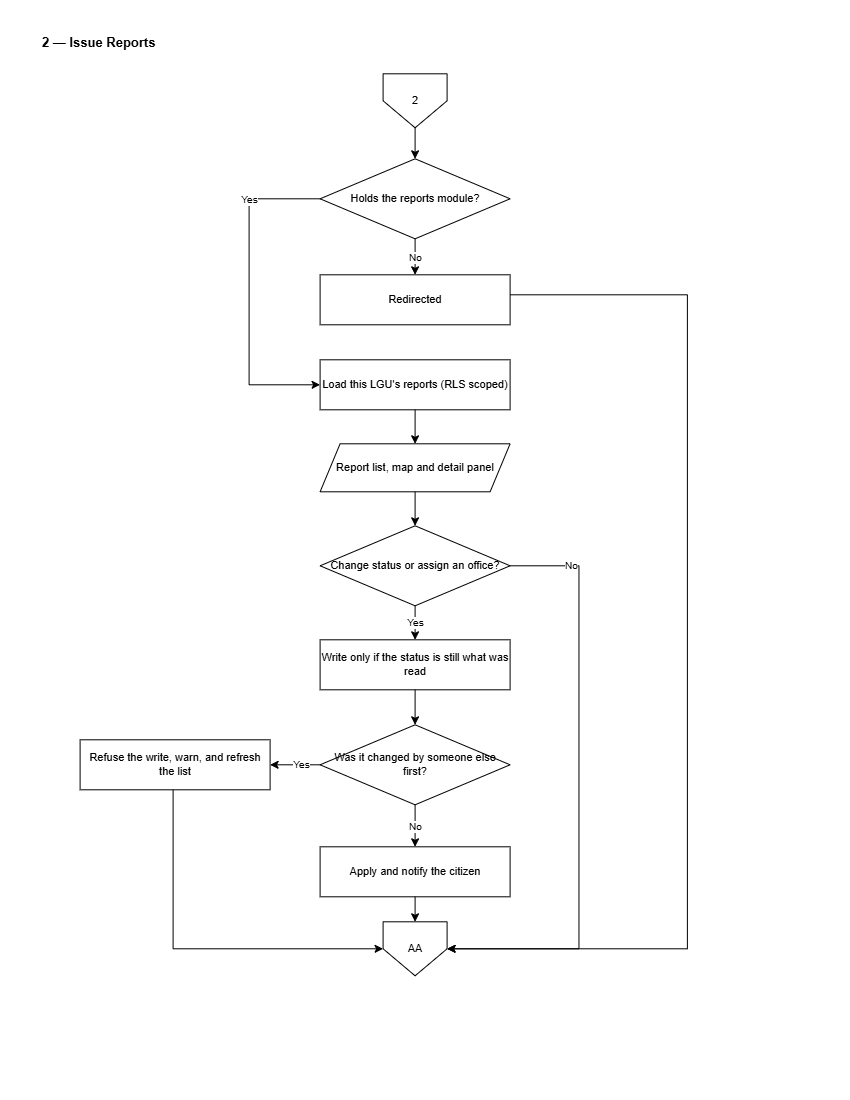

The diagram above was exported from draw.io. Its source (the exported page's mxGraphModel, read from the mxfile embedded in the PNG):
<mxGraphModel dx="1471" dy="763" grid="0" gridSize="10" guides="1" tooltips="1" connect="1" arrows="1" fold="1" page="1" pageScale="1" pageWidth="850" pageHeight="1100" math="0" shadow="0">
  <root>
    <mxCell id="0" />
    <mxCell id="1" parent="0" />
    <mxCell id="L2-title" parent="1" style="text;html=1;align=left;verticalAlign=middle;strokeColor=none;fillColor=none;fontSize=13;fontStyle=1;fontColor=#000000;" value="2 — Issue Reports" vertex="1">
      <mxGeometry height="26" width="700" x="40" y="30" as="geometry" />
    </mxCell>
    <mxCell id="L2-i" parent="1" style="shape=offPageConnector;whiteSpace=wrap;html=1;size=0.5;fillColor=#FFFFFF;strokeColor=#000000;fontColor=#000000;fontSize=11;" value="2" vertex="1">
      <mxGeometry height="54" width="64" x="383" y="74" as="geometry" />
    </mxCell>
    <mxCell id="L2-g" parent="1" style="rhombus;whiteSpace=wrap;html=1;fillColor=#FFFFFF;strokeColor=#000000;fontColor=#000000;fontSize=11;" value="Holds the&amp;#10;reports module?" vertex="1">
      <mxGeometry height="80" width="190" x="320" y="159" as="geometry" />
    </mxCell>
    <mxCell id="L2-no" parent="1" style="rounded=0;whiteSpace=wrap;html=1;fillColor=#FFFFFF;strokeColor=#000000;fontColor=#000000;fontSize=11;" value="Redirected" vertex="1">
      <mxGeometry height="50" width="190" x="320" y="275" as="geometry" />
    </mxCell>
    <mxCell id="L2-ld" parent="1" style="rounded=0;whiteSpace=wrap;html=1;fillColor=#FFFFFF;strokeColor=#000000;fontColor=#000000;fontSize=11;" value="Load this LGU's reports&amp;#10;(RLS scoped)" vertex="1">
      <mxGeometry height="50" width="190" x="320" y="360" as="geometry" />
    </mxCell>
    <mxCell id="L2-sh" parent="1" style="shape=parallelogram;perimeter=parallelogramPerimeter;fixedSize=1;whiteSpace=wrap;html=1;fillColor=#FFFFFF;strokeColor=#000000;fontColor=#000000;fontSize=11;" value="Report list, map&amp;#10;and detail panel" vertex="1">
      <mxGeometry height="48" width="190" x="320" y="444" as="geometry" />
    </mxCell>
    <mxCell id="L2-q" parent="1" style="rhombus;whiteSpace=wrap;html=1;fillColor=#FFFFFF;strokeColor=#000000;fontColor=#000000;fontSize=11;" value="Change status or&amp;#10;assign an office?" vertex="1">
      <mxGeometry height="80" width="190" x="320" y="526" as="geometry" />
    </mxCell>
    <mxCell id="L2-cas" parent="1" style="rounded=0;whiteSpace=wrap;html=1;fillColor=#FFFFFF;strokeColor=#000000;fontColor=#000000;fontSize=11;" value="Write only if the status&amp;#10;is still what was read" vertex="1">
      <mxGeometry height="50" width="190" x="320" y="640" as="geometry" />
    </mxCell>
    <mxCell id="L2-cf" parent="1" style="rhombus;whiteSpace=wrap;html=1;fillColor=#FFFFFF;strokeColor=#000000;fontColor=#000000;fontSize=11;" value="Was it changed by&amp;#10;someone else first?" vertex="1">
      <mxGeometry height="80" width="190" x="320" y="725" as="geometry" />
    </mxCell>
    <mxCell id="L2-warn" parent="1" style="rounded=0;whiteSpace=wrap;html=1;fillColor=#FFFFFF;strokeColor=#000000;fontColor=#000000;fontSize=11;" value="Refuse the write, warn,&amp;#10;and refresh the list" vertex="1">
      <mxGeometry height="50" width="190" x="80" y="740" as="geometry" />
    </mxCell>
    <mxCell id="L2-ok" parent="1" style="rounded=0;whiteSpace=wrap;html=1;fillColor=#FFFFFF;strokeColor=#000000;fontColor=#000000;fontSize=11;" value="Apply and notify the citizen" vertex="1">
      <mxGeometry height="50" width="190" x="320" y="847" as="geometry" />
    </mxCell>
    <mxCell id="L2-o" parent="1" style="shape=offPageConnector;whiteSpace=wrap;html=1;size=0.5;fillColor=#FFFFFF;strokeColor=#000000;fontColor=#000000;fontSize=11;" value="AA" vertex="1">
      <mxGeometry height="54" width="64" x="383" y="922" as="geometry" />
    </mxCell>
    <mxCell id="L2-e0" edge="1" parent="1" source="L2-i" style="edgeStyle=orthogonalEdgeStyle;rounded=0;html=1;strokeColor=#000000;endArrow=classic;fontSize=10;" target="L2-g" value="">
      <mxGeometry relative="1" as="geometry" />
    </mxCell>
    <mxCell id="L2-e1" edge="1" parent="1" source="L2-g" style="edgeStyle=orthogonalEdgeStyle;rounded=0;html=1;strokeColor=#000000;endArrow=classic;fontSize=10;" target="L2-no" value="No">
      <mxGeometry relative="1" as="geometry" />
    </mxCell>
    <mxCell id="L2-e2" edge="1" parent="1" source="L2-no" style="edgeStyle=orthogonalEdgeStyle;rounded=0;html=1;strokeColor=#000000;endArrow=classic;fontSize=10;" target="L2-o" value="">
      <mxGeometry relative="1" as="geometry">
        <Array as="points">
          <mxPoint x="687.3" y="295" />
          <mxPoint x="687.3" y="949" />
        </Array>
      </mxGeometry>
    </mxCell>
    <mxCell id="L2-e3" edge="1" parent="1" source="L2-g" style="edgeStyle=orthogonalEdgeStyle;rounded=0;html=1;strokeColor=#000000;endArrow=classic;fontSize=10;exitX=0;exitY=0.5;exitDx=0;exitDy=0;" target="L2-ld" value="Yes">
      <mxGeometry relative="1" x="-0.5673" as="geometry">
        <mxPoint as="offset" />
        <Array as="points">
          <mxPoint x="249.07" y="199" />
          <mxPoint x="249.07" y="385" />
        </Array>
      </mxGeometry>
    </mxCell>
    <mxCell id="L2-e4" edge="1" parent="1" source="L2-ld" style="edgeStyle=orthogonalEdgeStyle;rounded=0;html=1;strokeColor=#000000;endArrow=classic;fontSize=10;" target="L2-sh" value="">
      <mxGeometry relative="1" as="geometry" />
    </mxCell>
    <mxCell id="L2-e5" edge="1" parent="1" source="L2-sh" style="edgeStyle=orthogonalEdgeStyle;rounded=0;html=1;strokeColor=#000000;endArrow=classic;fontSize=10;" target="L2-q" value="">
      <mxGeometry relative="1" as="geometry" />
    </mxCell>
    <mxCell id="L2-e6" edge="1" parent="1" source="L2-q" style="edgeStyle=orthogonalEdgeStyle;rounded=0;html=1;strokeColor=#000000;endArrow=classic;fontSize=10;" target="L2-cas" value="Yes">
      <mxGeometry relative="1" as="geometry" />
    </mxCell>
    <mxCell id="L2-e7" edge="1" parent="1" source="L2-q" style="edgeStyle=orthogonalEdgeStyle;rounded=0;html=1;strokeColor=#000000;endArrow=classic;fontSize=10;exitX=1;exitY=0.5;exitDx=0;exitDy=0;" target="L2-o" value="No">
      <mxGeometry relative="1" x="-0.7887" as="geometry">
        <mxPoint as="offset" />
        <Array as="points">
          <mxPoint x="578.83" y="566" />
          <mxPoint x="578.83" y="949.03" />
        </Array>
      </mxGeometry>
    </mxCell>
    <mxCell id="L2-e8" edge="1" parent="1" source="L2-cas" style="edgeStyle=orthogonalEdgeStyle;rounded=0;html=1;strokeColor=#000000;endArrow=classic;fontSize=10;" target="L2-cf" value="">
      <mxGeometry relative="1" as="geometry" />
    </mxCell>
    <mxCell id="L2-e9" edge="1" parent="1" source="L2-cf" style="edgeStyle=orthogonalEdgeStyle;rounded=0;html=1;strokeColor=#000000;endArrow=classic;fontSize=10;entryX=1;entryY=0.5;entryDx=0;entryDy=0;" target="L2-warn" value="Yes">
      <mxGeometry relative="1" x="-0.2508" as="geometry">
        <mxPoint as="offset" />
      </mxGeometry>
    </mxCell>
    <mxCell id="L2-e10" edge="1" parent="1" source="L2-warn" style="edgeStyle=orthogonalEdgeStyle;rounded=0;html=1;strokeColor=#000000;endArrow=classic;fontSize=10;" target="L2-o" value="">
      <mxGeometry relative="1" as="geometry">
        <Array as="points">
          <mxPoint x="173" y="949" />
        </Array>
      </mxGeometry>
    </mxCell>
    <mxCell id="L2-e11" edge="1" parent="1" source="L2-cf" style="edgeStyle=orthogonalEdgeStyle;rounded=0;html=1;strokeColor=#000000;endArrow=classic;fontSize=10;" target="L2-ok" value="No">
      <mxGeometry relative="1" as="geometry" />
    </mxCell>
    <mxCell id="L2-e12" edge="1" parent="1" source="L2-ok" style="edgeStyle=orthogonalEdgeStyle;rounded=0;html=1;strokeColor=#000000;endArrow=classic;fontSize=10;" target="L2-o" value="">
      <mxGeometry relative="1" as="geometry" />
    </mxCell>
  </root>
</mxGraphModel>